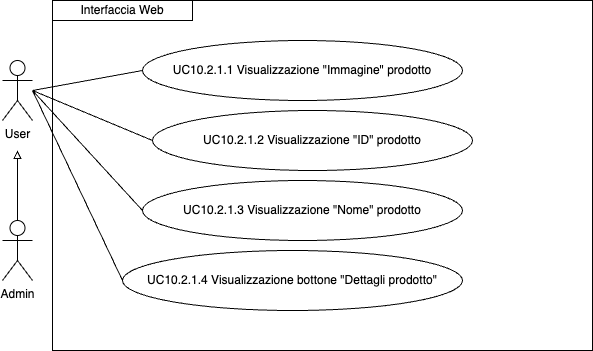

The diagram above was exported from draw.io. Its source (the exported page's mxGraphModel, read from the mxfile embedded in the PNG):
<mxGraphModel dx="954" dy="610" grid="1" gridSize="10" guides="1" tooltips="1" connect="1" arrows="1" fold="1" page="1" pageScale="1" pageWidth="827" pageHeight="1169" math="0" shadow="0">
  <root>
    <mxCell id="0" />
    <mxCell id="1" parent="0" />
    <mxCell id="cossXBuU-prAeX_ZA-Xt-2" value="UC10.2.1.2 Visualizzazione &quot;ID&quot; prodotto" style="ellipse;whiteSpace=wrap;html=1;" parent="1" vertex="1">
      <mxGeometry x="220" y="120" width="320" height="60" as="geometry" />
    </mxCell>
    <mxCell id="cossXBuU-prAeX_ZA-Xt-4" value="UC10.2.1.3 Visualizzazione &quot;Nome&quot; prodotto" style="ellipse;whiteSpace=wrap;html=1;" parent="1" vertex="1">
      <mxGeometry x="210" y="190" width="320" height="60" as="geometry" />
    </mxCell>
    <mxCell id="cossXBuU-prAeX_ZA-Xt-6" value="UC10.2.1.1 Visualizzazione &quot;Immagine&quot; prodotto" style="ellipse;whiteSpace=wrap;html=1;" parent="1" vertex="1">
      <mxGeometry x="210" y="50" width="320" height="60" as="geometry" />
    </mxCell>
    <mxCell id="cossXBuU-prAeX_ZA-Xt-8" value="UC10.2.1.4 Visualizzazione bottone &quot;Dettagli prodotto&quot;" style="ellipse;whiteSpace=wrap;html=1;" parent="1" vertex="1">
      <mxGeometry x="190" y="260" width="340" height="60" as="geometry" />
    </mxCell>
    <mxCell id="cossXBuU-prAeX_ZA-Xt-10" style="edgeStyle=orthogonalEdgeStyle;rounded=0;orthogonalLoop=1;jettySize=auto;html=1;exitX=0.5;exitY=0;exitDx=0;exitDy=0;exitPerimeter=0;endArrow=block;endFill=0;" parent="1" source="cossXBuU-prAeX_ZA-Xt-11" edge="1">
      <mxGeometry relative="1" as="geometry">
        <mxPoint x="85" y="160" as="targetPoint" />
      </mxGeometry>
    </mxCell>
    <mxCell id="cossXBuU-prAeX_ZA-Xt-11" value="Admin" style="shape=umlActor;verticalLabelPosition=bottom;verticalAlign=top;html=1;outlineConnect=0;" parent="1" vertex="1">
      <mxGeometry x="70" y="230" width="30" height="60" as="geometry" />
    </mxCell>
    <mxCell id="cossXBuU-prAeX_ZA-Xt-12" value="User" style="shape=umlActor;verticalLabelPosition=bottom;verticalAlign=top;html=1;outlineConnect=0;" parent="1" vertex="1">
      <mxGeometry x="70" y="70" width="30" height="60" as="geometry" />
    </mxCell>
    <mxCell id="cossXBuU-prAeX_ZA-Xt-13" value="" style="endArrow=none;html=1;rounded=0;entryX=0;entryY=0.5;entryDx=0;entryDy=0;" parent="1" target="cossXBuU-prAeX_ZA-Xt-6" edge="1">
      <mxGeometry width="50" height="50" relative="1" as="geometry">
        <mxPoint x="100" y="100" as="sourcePoint" />
        <mxPoint x="190" y="170" as="targetPoint" />
      </mxGeometry>
    </mxCell>
    <mxCell id="cossXBuU-prAeX_ZA-Xt-14" value="Interfaccia Web" style="rounded=0;whiteSpace=wrap;html=1;" parent="1" vertex="1">
      <mxGeometry x="120" y="10" width="140" height="20" as="geometry" />
    </mxCell>
    <mxCell id="M78qwpnA09KBsv8SCh-c-1" value="" style="endArrow=none;html=1;rounded=0;entryX=0;entryY=0.5;entryDx=0;entryDy=0;" edge="1" parent="1" target="cossXBuU-prAeX_ZA-Xt-2">
      <mxGeometry width="50" height="50" relative="1" as="geometry">
        <mxPoint x="100" y="100" as="sourcePoint" />
        <mxPoint x="220" y="110" as="targetPoint" />
      </mxGeometry>
    </mxCell>
    <mxCell id="M78qwpnA09KBsv8SCh-c-2" value="" style="endArrow=none;html=1;rounded=0;entryX=0;entryY=0.5;entryDx=0;entryDy=0;" edge="1" parent="1" target="cossXBuU-prAeX_ZA-Xt-4">
      <mxGeometry width="50" height="50" relative="1" as="geometry">
        <mxPoint x="100" y="100" as="sourcePoint" />
        <mxPoint x="230" y="120" as="targetPoint" />
      </mxGeometry>
    </mxCell>
    <mxCell id="M78qwpnA09KBsv8SCh-c-3" value="" style="endArrow=none;html=1;rounded=0;entryX=0;entryY=0.5;entryDx=0;entryDy=0;" edge="1" parent="1" target="cossXBuU-prAeX_ZA-Xt-8">
      <mxGeometry width="50" height="50" relative="1" as="geometry">
        <mxPoint x="100" y="100" as="sourcePoint" />
        <mxPoint x="240" y="130" as="targetPoint" />
      </mxGeometry>
    </mxCell>
    <mxCell id="M78qwpnA09KBsv8SCh-c-5" value="" style="rounded=0;whiteSpace=wrap;html=1;fillColor=none;" vertex="1" parent="1">
      <mxGeometry x="120" y="10" width="540" height="350" as="geometry" />
    </mxCell>
  </root>
</mxGraphModel>